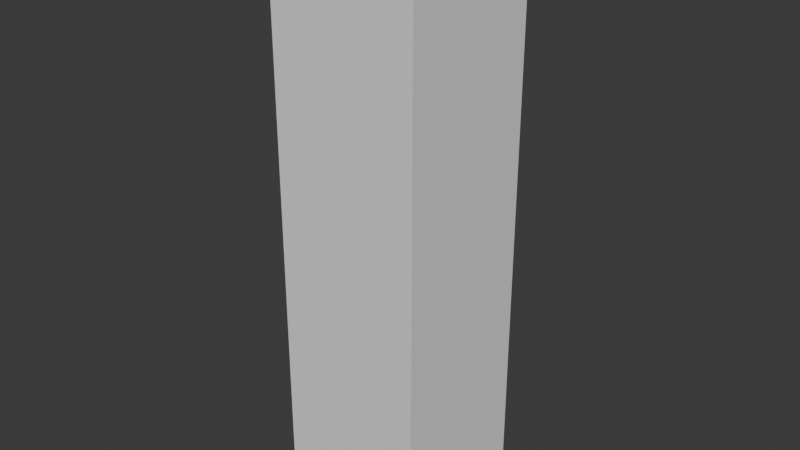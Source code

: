 # Source: torch.blend  (saved by Blender 4.5.90; exported with 4.5.12 LTS)
import bpy
from mathutils import Matrix  # noqa: F401  (used for matrix-valued properties, if any)

bpy.ops.wm.read_factory_settings(use_empty=True)
scene = bpy.context.scene
scene.name = 'Scene'

# ---- collections
col_collection = bpy.data.collections.new('Collection'); scene.collection.children.link(col_collection)

# ---- materials (node trees are filled in below, after node groups)
mat_torch = bpy.data.materials.new('Torch')

# ---- material node trees
mat_torch.use_nodes = True; mat_torch.node_tree.nodes.clear()
_N = mat_torch.node_tree.nodes; _L = mat_torch.node_tree.links
n0 = _N.new('ShaderNodeBsdfPrincipled'); n0.name = 'Principled BSDF'; n0.location = (-200, 100)
n0.inputs[0].default_value = (0.8002, 0.2566, 0.1243, 1.0)
n1 = _N.new('ShaderNodeOutputMaterial'); n1.name = 'Material Output'; n1.location = (200, 100)
_L.new(n0.outputs[0], n1.inputs[0])
n1.is_active_output = True

# ---- world
world_world = bpy.data.worlds.new('World'); scene.world = world_world
world_world.use_nodes = True; world_world.node_tree.nodes.clear()
_N = world_world.node_tree.nodes; _L = world_world.node_tree.links
n0 = _N.new('ShaderNodeOutputWorld'); n0.name = 'World Output'; n0.location = (200, 100)
n1 = _N.new('ShaderNodeBackground'); n1.name = 'Background'; n1.location = (-200, 100)
n1.inputs[0].default_value = (0.05088, 0.05088, 0.05088, 1.0)
_L.new(n1.outputs[0], n0.inputs[0])
n0.is_active_output = True
world_world.color = (0.05088, 0.05088, 0.05088)
world_world.sun_shadow_jitter_overblur = 0.0

# ---- meshes
me_cube_001 = bpy.data.meshes.new('Cube.001')
me_cube_001.from_pydata([(-0.02662, -0.02662, -0.3398), (-0.04238, -0.04238, 0.2067), (-0.02662, 0.02662, -0.3398), (-0.04238, 0.04238, 0.2067), (0.02662, -0.02662, -0.3398), (0.04238, -0.04238, 0.2067), (0.02662, 0.02662, -0.3398), (0.04238, 0.04238, 0.2067), (0.06466, 0.06466, 0.2978), (-0.06466, 0.06466, 0.2978), (-0.06466, -0.06466, 0.2978), (0.06466, -0.06466, 0.2978), (-0.031, 0.031, -0.1877), (0.031, 0.031, -0.1877), (0.031, -0.031, -0.1877), (-0.031, -0.031, -0.1877), (0.08928, -0.08928, 0.2322), (0.08928, 0.08928, 0.2322), (-0.08928, 0.08928, 0.2322), (-0.08928, -0.08928, 0.2322), (-0.05611, -0.05611, 0.1098), (-0.05821, -0.05821, 0.1826), (0.05821, -0.05821, 0.1826), (0.05821, 0.05821, 0.1826), (-0.05821, 0.05821, 0.1826), (-0.05611, 0.05611, 0.1098), (0.05611, 0.05611, 0.1098), (0.05611, -0.05611, 0.1098), (-0.04173, -0.04173, 0.1843), (-0.04249, -0.04249, 0.1835), (-0.04249, 0.04249, 0.1835), (-0.04173, 0.04173, 0.1843), (0.04249, 0.04249, 0.1835), (0.04173, 0.04173, 0.1843), (0.04249, -0.04249, 0.1835), (0.04173, -0.04173, 0.1843), (-0.03959, -0.03959, 0.1099), (-0.04039, -0.04039, 0.1107), (-0.04039, 0.04039, 0.1107), (-0.03959, 0.03959, 0.1099), (0.04039, 0.04039, 0.1107), (0.03959, 0.03959, 0.1099), (0.04039, -0.04039, 0.1107), (0.03959, -0.03959, 0.1099), (0.08928, 0.08928, 0.2978), (0.08928, -0.08928, 0.2978), (-0.08928, -0.08928, 0.2978), (-0.08928, 0.08928, 0.2978), (0.06466, 0.06466, 0.2469), (0.06466, -0.06466, 0.2469), (-0.06466, -0.06466, 0.2469), (-0.06466, 0.06466, 0.2469)], [], [(17, 18, 47, 44), (2, 6, 4, 0), (3, 1, 19, 18), (19, 16, 45, 46), (18, 19, 46, 47), (7, 3, 18, 17), (1, 5, 16, 19), (0, 15, 12, 2), (2, 12, 13, 6), (6, 13, 14, 4), (4, 14, 15, 0), (9, 10, 50, 51), (5, 7, 17, 16), (27, 22, 21, 20), (26, 23, 22, 27), (25, 24, 23, 26), (20, 21, 24, 25), (16, 17, 44, 45), (35, 28, 29, 34), (33, 35, 34, 32), (31, 33, 32, 30), (28, 31, 30, 29), (37, 38, 39, 36), (38, 40, 41, 39), (40, 42, 43, 41), (42, 37, 36, 43), (35, 5, 1, 28), (29, 30, 24, 21), (34, 29, 21, 22), (28, 1, 3, 31), (31, 3, 7, 33), (30, 32, 23, 24), (33, 7, 5, 35), (32, 34, 22, 23), (14, 43, 36, 15), (38, 37, 20, 25), (15, 36, 39, 12), (37, 42, 27, 20), (12, 39, 41, 13), (40, 38, 25, 26), (42, 40, 26, 27), (13, 41, 43, 14), (8, 11, 45, 44), (10, 9, 47, 46), (9, 8, 44, 47), (11, 10, 46, 45), (48, 51, 50, 49), (8, 9, 51, 48), (11, 8, 48, 49), (10, 11, 49, 50)])
me_cube_001.polygons.foreach_set('use_smooth', [True] * 50)
_uv = me_cube_001.uv_layers.new(name='UVMap')
_uv.uv.foreach_set('vector', [0.625, 0.5, 0.625, 0.25, 0.625, 0.25, 0.625, 0.5, 0.125, 0.5, 0.375, 0.5, 0.375, 0.75, 0.125, 0.75, 0.625, 0.25, 0.625, 0.0, 0.625, 0.0, 0.625, 0.25, 0.625, 1.0, 0.625, 0.75, 0.625, 0.75, 0.625, 1.0, 0.625, 0.25, 0.625, 0.0, 0.625, 0.0, 0.625, 0.25, 0.625, 0.5, 0.625, 0.25, 0.625, 0.25, 0.625, 0.5, 0.625, 1.0, 0.625, 0.75, 0.625, 0.75, 0.625, 1.0, 0.375, 0.0, 0.4446, 0.0, 0.4446, 0.25, 0.375, 0.25, 0.375, 0.25, 0.4446, 0.25, 0.4446, 0.5, 0.375, 0.5, 0.375, 0.5, 0.4446, 0.5, 0.4446, 0.75, 0.375, 0.75, 0.375, 0.75, 0.4446, 0.75, 0.4446, 1.0, 0.375, 1.0, 0.8405, 0.5345, 0.8405, 0.7155, 0.8405, 0.7155, 0.8405, 0.5345, 0.625, 0.75, 0.625, 0.5, 0.625, 0.5, 0.625, 0.75, 0.5811, 0.75, 0.6144, 0.75, 0.6144, 1.0, 0.5811, 1.0, 0.5811, 0.5, 0.6144, 0.5, 0.6144, 0.75, 0.5811, 0.75, 0.5811, 0.25, 0.6144, 0.25, 0.6144, 0.5, 0.5811, 0.5, 0.5811, 0.0, 0.6144, 0.0, 0.6144, 0.25, 0.5811, 0.25, 0.625, 0.75, 0.625, 0.5, 0.625, 0.5, 0.625, 0.75, 0.6147, 0.75, 0.6147, 1.0, 0.6144, 1.0, 0.6144, 0.75, 0.6147, 0.5, 0.6147, 0.75, 0.6144, 0.75, 0.6144, 0.5, 0.6147, 0.25, 0.6147, 0.5, 0.6144, 0.5, 0.6144, 0.25, 0.6147, 0.0, 0.6147, 0.25, 0.6144, 0.25, 0.6144, 0.0, 0.5811, 0.0, 0.5811, 0.25, 0.5807, 0.25, 0.5807, 0.0, 0.5811, 0.25, 0.5811, 0.5, 0.5807, 0.5, 0.5807, 0.25, 0.5811, 0.5, 0.5811, 0.75, 0.5807, 0.75, 0.5807, 0.5, 0.5811, 0.75, 0.5811, 1.0, 0.5807, 1.0, 0.5807, 0.75, 0.6147, 0.75, 0.625, 0.75, 0.625, 1.0, 0.6147, 1.0, 0.6144, 0.0, 0.6144, 0.25, 0.6144, 0.25, 0.6144, 0.0, 0.6144, 0.75, 0.6144, 1.0, 0.6144, 1.0, 0.6144, 0.75, 0.6147, 0.0, 0.625, 0.0, 0.625, 0.25, 0.6147, 0.25, 0.6147, 0.25, 0.625, 0.25, 0.625, 0.5, 0.6147, 0.5, 0.6144, 0.25, 0.6144, 0.5, 0.6144, 0.5, 0.6144, 0.25, 0.6147, 0.5, 0.625, 0.5, 0.625, 0.75, 0.6147, 0.75, 0.6144, 0.5, 0.6144, 0.75, 0.6144, 0.75, 0.6144, 0.5, 0.4446, 0.75, 0.5807, 0.75, 0.5807, 1.0, 0.4446, 1.0, 0.5811, 0.25, 0.5811, 0.0, 0.5811, 0.0, 0.5811, 0.25, 0.4446, 0.0, 0.5807, 0.0, 0.5807, 0.25, 0.4446, 0.25, 0.5811, 1.0, 0.5811, 0.75, 0.5811, 0.75, 0.5811, 1.0, 0.4446, 0.25, 0.5807, 0.25, 0.5807, 0.5, 0.4446, 0.5, 0.5811, 0.5, 0.5811, 0.25, 0.5811, 0.25, 0.5811, 0.5, 0.5811, 0.75, 0.5811, 0.5, 0.5811, 0.5, 0.5811, 0.75, 0.4446, 0.5, 0.5807, 0.5, 0.5807, 0.75, 0.4446, 0.75, 0.6595, 0.5345, 0.6595, 0.7155, 0.625, 0.75, 0.625, 0.5, 0.8405, 0.7155, 0.8405, 0.5345, 0.875, 0.5, 0.875, 0.75, 0.8405, 0.5345, 0.6595, 0.5345, 0.625, 0.5, 0.875, 0.5, 0.6595, 0.7155, 0.8405, 0.7155, 0.875, 0.75, 0.625, 0.75, 0.6595, 0.5345, 0.8405, 0.5345, 0.8405, 0.7155, 0.6595, 0.7155, 0.6595, 0.5345, 0.8405, 0.5345, 0.8405, 0.5345, 0.6595, 0.5345, 0.6595, 0.7155, 0.6595, 0.5345, 0.6595, 0.5345, 0.6595, 0.7155, 0.8405, 0.7155, 0.6595, 0.7155, 0.6595, 0.7155, 0.8405, 0.7155])
me_cube_001.materials.append(mat_torch)
me_cube_001.update()
me_cube = bpy.data.meshes.new('Cube')
me_cube.from_pydata([(-0.08269, -0.08269, -0.3272), (-0.08269, -0.08269, 0.2964), (-0.08269, 0.08269, -0.3272), (-0.08269, 0.08269, 0.2964), (0.08269, -0.08269, -0.3272), (0.08269, -0.08269, 0.2964), (0.08269, 0.08269, -0.3272), (0.08269, 0.08269, 0.2964)], [], [(0, 1, 3, 2), (2, 3, 7, 6), (6, 7, 5, 4), (4, 5, 1, 0), (2, 6, 4, 0), (7, 3, 1, 5)])
_uv = me_cube.uv_layers.new(name='UVMap')
_uv.uv.foreach_set('vector', [0.375, 0.0, 0.625, 0.0, 0.625, 0.25, 0.375, 0.25, 0.375, 0.25, 0.625, 0.25, 0.625, 0.5, 0.375, 0.5, 0.375, 0.5, 0.625, 0.5, 0.625, 0.75, 0.375, 0.75, 0.375, 0.75, 0.625, 0.75, 0.625, 1.0, 0.375, 1.0, 0.125, 0.5, 0.375, 0.5, 0.375, 0.75, 0.125, 0.75, 0.625, 0.5, 0.875, 0.5, 0.875, 0.75, 0.625, 0.75])
me_cube.update()

# ---- objects
ob_torch = bpy.data.objects.new('Torch', me_cube_001)
ob_ir_replace_light = bpy.data.objects.new('IR-REPLACE-Light', None)
ob_ir_replace_particles = bpy.data.objects.new('IR-REPLACE-Particles', None)
ob_staticbody_convcolonly = bpy.data.objects.new('StaticBody-convcolonly', me_cube)
ob_ir_prop_path_material = bpy.data.objects.new('IR-PROP_PATH-Material', None)
ob_ir_props_val_visibility = bpy.data.objects.new('IR-PROPS_VAL-Visibility', None)
ob_ir_script_test = bpy.data.objects.new('IR-SCRIPT-Test', None)
ob_ir_group_torch = bpy.data.objects.new('IR-GROUP-Torch', None)
ob_ir_replace_type_animatable = bpy.data.objects.new('IR-REPLACE_TYPE-Animatable', None)
ob_torchroot = bpy.data.objects.new('TorchRoot', None)

# ---- transforms, parenting, visibility, modifiers, constraints
ob_torch.parent = ob_torchroot
ob_torch.location = (0.0, 0.0, 0.0)
_m = ob_torch.modifiers.new('Subdivision', 'SUBSURF')
_m.render_levels = 1
ob_ir_replace_light.parent = ob_torch
ob_ir_replace_light.location = (0.0, 0.0, 0.2765)
ob_ir_replace_light.empty_display_size = 0.5
ob_ir_replace_particles.parent = ob_torch
ob_ir_replace_particles.location = (0.0, 0.0, 0.2494)
ob_ir_replace_particles.empty_display_size = 0.5
ob_staticbody_convcolonly.parent = ob_torch
ob_staticbody_convcolonly.location = (0.0, 0.0, 0.0)
ob_ir_prop_path_material.parent = ob_torch
ob_ir_prop_path_material.location = (0.0, 0.0, 0.0)
ob_ir_prop_path_material.scale = (0.2658, 0.2658, 0.2658)
ob_ir_props_val_visibility.parent = ob_torch
ob_ir_props_val_visibility.location = (0.0, 0.0, 0.0)
ob_ir_props_val_visibility.scale = (0.3019, 0.3019, 0.3019)
ob_ir_script_test.parent = ob_torch
ob_ir_script_test.location = (0.0, 0.0, 0.0)
ob_ir_script_test.scale = (0.2997, 0.2997, 0.2997)
ob_ir_group_torch.parent = ob_torch
ob_ir_group_torch.location = (0.0, 0.0, 0.0)
ob_ir_group_torch.scale = (0.3099, 0.3099, 0.3099)
ob_ir_replace_type_animatable.parent = ob_staticbody_convcolonly
ob_ir_replace_type_animatable.location = (0.0, 0.0, 0.0)
ob_ir_replace_type_animatable.scale = (0.3967, 0.3967, 0.3967)
ob_torchroot.location = (0.0, 0.0, 0.0)

# ---- collection membership
col_collection.objects.link(ob_torch)
col_collection.objects.link(ob_ir_replace_light)
col_collection.objects.link(ob_ir_replace_particles)
col_collection.objects.link(ob_staticbody_convcolonly)
col_collection.objects.link(ob_ir_prop_path_material)
col_collection.objects.link(ob_ir_props_val_visibility)
col_collection.objects.link(ob_ir_script_test)
col_collection.objects.link(ob_ir_group_torch)
col_collection.objects.link(ob_ir_replace_type_animatable)
col_collection.objects.link(ob_torchroot)

# ---- scene / render settings (as saved in the file)
scene.frame_start = 1; scene.frame_end = 250; scene.frame_set(1)
scene.render.engine = 'BLENDER_EEVEE_NEXT'
bpy.context.view_layer.update()

# ---- added for rendering (the .blend has no active camera and no usable light): camera, sun
cam_auto = bpy.data.cameras.new('AutoCamera')
cam_auto.lens = 50.0
cam_auto.sensor_width = 36.0
cam_auto.clip_end = 1000.0
ob_auto_camera = bpy.data.objects.new('AutoCamera', cam_auto)
scene.collection.objects.link(ob_auto_camera)
ob_auto_camera.location = (0.634506, -0.761407, 0.486577)
ob_auto_camera.rotation_euler = (1.09748, -7.21219e-08, 0.694738)
scene.camera = ob_auto_camera
light_auto_sun = bpy.data.lights.new('AutoSun', 'SUN')
light_auto_sun.energy = 3.0
light_auto_sun.angle = 0.0523599
ob_auto_sun = bpy.data.objects.new('AutoSun', light_auto_sun)
scene.collection.objects.link(ob_auto_sun)
ob_auto_sun.rotation_euler = (0.872665, 0.174533, 0.523599)
bpy.context.view_layer.update()
